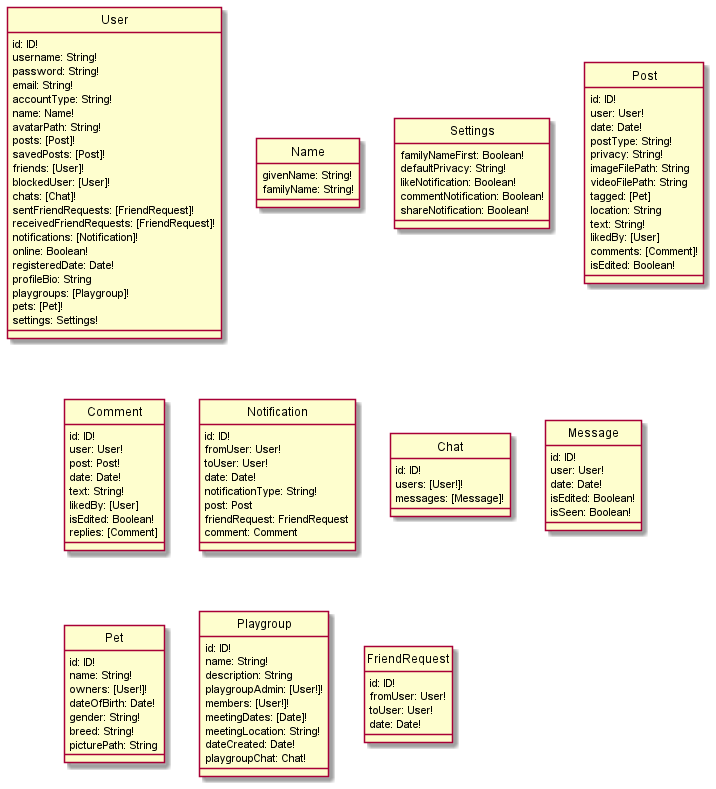

The diagram above was rendered by PlantUML. Its source (embedded in the PNG):
@startuml DataSchema
hide circle
skinparam classAttributeIconSize 0

class User {
    id: ID!
    username: String!
    password: String!
    email: String!
    accountType: String!
    name: Name!
    avatarPath: String!
    posts: [Post]!
    savedPosts: [Post]!
    friends: [User]!
    blockedUser: [User]!
    chats: [Chat]!
    sentFriendRequests: [FriendRequest]!
    receivedFriendRequests: [FriendRequest]!
    notifications: [Notification]!
    online: Boolean!
    registeredDate: Date!
    profileBio: String
    playgroups: [Playgroup]!
    pets: [Pet]!
    settings: Settings!
}

class Name {
    givenName: String!
    familyName: String!
}

class Settings {
    familyNameFirst: Boolean!
    defaultPrivacy: String!
    likeNotification: Boolean!
    commentNotification: Boolean!
    shareNotification: Boolean!
}

class Post {
    id: ID!
    user: User!
    date: Date!
    postType: String!
    privacy: String!
    imageFilePath: String
    videoFilePath: String
    tagged: [Pet]
    location: String
    text: String!
    likedBy: [User]
    comments: [Comment]!
    isEdited: Boolean!
}

class Comment {
    id: ID!
    user: User!
    post: Post!
    date: Date!
    text: String!
    likedBy: [User]
    isEdited: Boolean!
    replies: [Comment]
}

class Notification {
    id: ID!
    fromUser: User!
    toUser: User!
    date: Date!
    notificationType: String!
    post: Post
    friendRequest: FriendRequest
    comment: Comment
}

class Chat {
    id: ID!
    users: [User!]!
    messages: [Message]!
}

class Message {
    id: ID!
    user: User!
    date: Date!
    isEdited: Boolean!
    isSeen: Boolean!
}

class Pet {
    id: ID!
    name: String!
    owners: [User!]!
    dateOfBirth: Date!
    gender: String!
    breed: String!
    picturePath: String
}

class Playgroup {
    id: ID!
    name: String!
    description: String
    playgroupAdmin: [User!]!
    members: [User!]!
    meetingDates: [Date]!
    meetingLocation: String!
    dateCreated: Date!
    playgroupChat: Chat!
}

class FriendRequest {
    id: ID!
    fromUser: User!
    toUser: User!
    date: Date!
}

@enduml